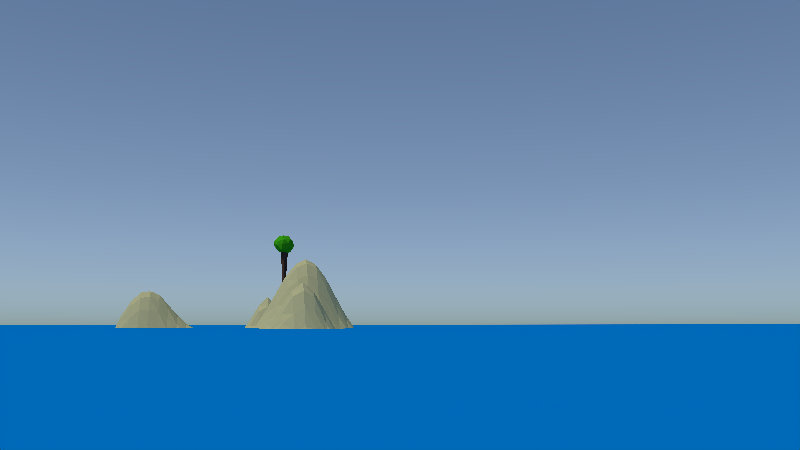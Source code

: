 # Source: auto_frogtree_5.blend  (saved by Blender 2.75.0; exported with 4.5.12 LTS)
import bpy
from mathutils import Matrix  # noqa: F401  (used for matrix-valued properties, if any)

bpy.ops.wm.read_factory_settings(use_empty=True)
scene = bpy.context.scene
scene.name = 'Scene'

# ---- collections
col_collection_1 = bpy.data.collections.new('Collection 1'); scene.collection.children.link(col_collection_1)

# ---- materials (node trees are filled in below, after node groups)
mat_green = bpy.data.materials.new('Green')
mat_green.alpha_threshold = 0.0
mat_green.preview_render_type = 'CUBE'
mat_green.diffuse_color = (0.04931, 0.402, 0.0075, 1.0)
mat_green.roughness = 0.5
mat_green.specular_intensity = 0.0
mat_brown = bpy.data.materials.new('Brown')
mat_brown.alpha_threshold = 0.0
mat_brown.diffuse_color = (0.1025, 0.04689, 0.02991, 1.0)
mat_brown.roughness = 0.5
mat_brown.specular_intensity = 0.0
mat_sand = bpy.data.materials.new('Sand')
mat_sand.alpha_threshold = 0.0
mat_sand.preview_render_type = 'CUBE'
mat_sand.diffuse_color = (0.5596, 0.5109, 0.2511, 1.0)
mat_sand.roughness = 0.5
mat_sand.specular_intensity = 0.0
mat_blue = bpy.data.materials.new('Blue')
mat_blue.alpha_threshold = 0.0
mat_blue.diffuse_color = (0.0, 0.2018, 0.5926, 1.0)
mat_blue.roughness = 0.5
mat_blue.specular_intensity = 0.0

# ---- material node trees

# ---- world
world_world = bpy.data.worlds.new('World'); scene.world = world_world
world_world.use_nodes = True; world_world.node_tree.nodes.clear()
_N = world_world.node_tree.nodes; _L = world_world.node_tree.links
n0 = _N.new('ShaderNodeOutputWorld'); n0.name = 'World Output'; n0.location = (300, 300)
n1 = _N.new('ShaderNodeBackground'); n1.name = 'Background'; n1.location = (10, 300)
n2 = _N.new('ShaderNodeTexSky'); n2.name = 'Sky Texture'; n2.location = (-190, 300)
n2.sky_type = 'HOSEK_WILKIE'
n2.sun_elevation = 1.571
_L.new(n1.outputs[0], n0.inputs[0])
_L.new(n2.outputs[0], n1.inputs[0])
n0.is_active_output = True
world_world.color = (0.05088, 0.05088, 0.05088)
world_world.use_sun_shadow = False
world_world.sun_shadow_jitter_overblur = 0.0
world_world.cycles.sampling_method = 'MANUAL'
world_world.cycles.sample_map_resolution = 256

# ---- cameras
cam_camera = bpy.data.cameras.new('Camera')
cam_camera.sensor_fit = 'HORIZONTAL'
cam_camera.clip_end = 687.8
cam_camera.lens = 35.0
cam_camera.sensor_width = 35.0
cam_camera.sensor_height = 18.0
cam_camera.ortho_scale = 7.314
cam_camera.show_composition_thirds = True
cam_camera.dof.focus_distance = 0.0

# ---- lights
light_sun_169 = bpy.data.lights.new('Sun.169', 'SUN')
light_sun_169.transmission_factor = 0.0
light_sun_169.angle = 0.1993
light_sun_169.energy = 1.0
light_sun_169.shadow_buffer_clip_start = 0.5
light_sun_169.shadow_soft_size = 0.1
light_sun_169.shadow_cascade_max_distance = 1000.0
light_sun_169.cycles.use_multiple_importance_sampling = False

# ---- meshes
me_icosphere_168 = bpy.data.meshes.new('Icosphere.168')
me_icosphere_168.from_pydata([(0.02551, 0.01841, -0.1279), (0.1384, -0.032, -0.08722), (-0.0223, -0.1057, -0.04048), (-0.1332, -0.002846, -0.05674), (-0.07057, 0.113, -0.08395), (0.1116, 0.1011, -0.03481), (0.04092, -0.1387, 0.04028), (-0.1057, -0.04389, 0.07582), (-0.1389, 0.07437, 0.06224), (-0.004705, 0.1342, 0.05512), (0.1494, -0.003611, 0.06856), (-0.006256, 0.01022, 0.1337), (0.00496, -0.04044, -0.1107), (0.09654, -0.01002, -0.1017), (0.05635, -0.09939, -0.07059), (0.1403, 0.03083, -0.05251), (0.07613, 0.06866, -0.1197), (-0.06782, 0.02071, -0.1221), (-0.08863, -0.06301, -0.04077), (-0.01586, 0.07591, -0.1131), (-0.121, 0.06517, -0.07027), (0.02278, 0.1032, -0.07253), (0.1531, -0.02468, -0.003316), (0.1498, 0.06701, 0.01954), (0.00195, -0.1357, 0.0007629), (0.09704, -0.1076, -0.01248), (-0.1445, -0.03664, 0.01216), (-0.08748, -0.1054, 0.01036), (-0.1327, 0.1039, -0.005213), (-0.1594, 0.05117, 0.00671), (0.06605, 0.1008, 0.01348), (-0.03247, 0.1573, -0.01176), (0.1186, -0.07008, 0.04541), (-0.05184, -0.101, 0.08293), (-0.1462, -0.0108, 0.07176), (-0.09704, 0.1119, 0.05587), (0.09691, 0.09187, 0.07924), (0.02566, -0.06102, 0.1236), (0.08083, -0.01048, 0.1285), (-0.05734, -0.03899, 0.1297), (-0.09357, 0.08158, 0.1291), (0.01038, 0.06758, 0.1275)], [], [(0, 13, 12), (1, 13, 15), (0, 12, 17), (0, 17, 19), (0, 19, 16), (1, 15, 22), (2, 14, 24), (3, 18, 26), (4, 20, 28), (5, 21, 30), (1, 22, 25), (2, 24, 27), (3, 26, 29), (4, 28, 31), (5, 30, 23), (6, 32, 37), (7, 33, 39), (8, 34, 40), (9, 35, 41), (10, 36, 38), (38, 41, 11), (38, 36, 41), (36, 9, 41), (41, 40, 11), (41, 35, 40), (35, 8, 40), (40, 39, 11), (40, 34, 39), (34, 7, 39), (39, 37, 11), (39, 33, 37), (33, 6, 37), (37, 38, 11), (37, 32, 38), (32, 10, 38), (23, 36, 10), (23, 30, 36), (30, 9, 36), (31, 35, 9), (31, 28, 35), (28, 8, 35), (29, 34, 8), (29, 26, 34), (26, 7, 34), (27, 33, 7), (27, 24, 33), (24, 6, 33), (25, 32, 6), (25, 22, 32), (22, 10, 32), (30, 31, 9), (30, 21, 31), (21, 4, 31), (28, 29, 8), (28, 20, 29), (20, 3, 29), (26, 27, 7), (26, 18, 27), (18, 2, 27), (24, 25, 6), (24, 14, 25), (14, 1, 25), (22, 23, 10), (22, 15, 23), (15, 5, 23), (16, 21, 5), (16, 19, 21), (19, 4, 21), (19, 20, 4), (19, 17, 20), (17, 3, 20), (17, 18, 3), (17, 12, 18), (12, 2, 18), (15, 16, 5), (15, 13, 16), (13, 0, 16), (12, 14, 2), (12, 13, 14), (13, 1, 14)])
me_icosphere_168.materials.append(mat_green)
me_icosphere_168.use_remesh_preserve_volume = False
me_icosphere_168.use_remesh_preserve_attributes = False
me_icosphere_168.use_mirror_vertex_groups = False
me_icosphere_168.update()
me_plane_599 = bpy.data.meshes.new('Plane.599')
me_plane_599.from_pydata([(-0.009299, -0.005973, -0.1808), (0.03755, -0.04865, -0.1603), (-0.02921, 0.07369, -0.176), (0.04164, 0.03738, -0.1775), (-0.005276, -0.07348, 1.113), (0.07665, -0.01206, 1.111), (-0.08792, 0.02531, 1.111), (0.01274, 0.0392, 1.097), (-0.01113, -0.02899, 0.4611), (0.03883, 0.004049, 0.4601), (-0.01325, -0.008182, 0.5013), (0.02849, -0.02569, 0.4414), (-0.002402, -0.0019, 1.1), (-0.001894, -0.001928, -0.1995)], [], [(9, 7, 11, 3), (11, 7, 12, 5), (10, 4, 12, 6), (9, 6, 12, 7), (8, 5, 12, 4), (9, 2, 10, 6), (13, 1, 8, 0), (13, 2, 9, 3), (13, 0, 10, 2), (13, 3, 11, 1), (8, 4, 10, 0), (8, 1, 11, 5)])
me_plane_599.materials.append(mat_brown)
me_plane_599.use_remesh_preserve_volume = False
me_plane_599.use_remesh_preserve_attributes = False
me_plane_599.use_mirror_vertex_groups = False
me_plane_599.update()
me_plane_598 = bpy.data.meshes.new('Plane.598')
me_plane_598.from_pydata([(-1.938, -0.5455, 0.0), (-1.636, -0.9091, 0.002979), (-1.636, -0.5455, 0.06138), (-1.636, -0.1818, 0.002979), (-1.636, 0.9091, 0.01852), (-1.636, 1.273, 0.0), (-1.273, -1.273, 0.0), (-1.273, -0.9091, 0.19), (-1.273, -0.5455, 0.766), (-1.273, -0.1818, 0.19), (-1.273, 0.1818, 0.0), (-1.273, 0.5455, 0.0), (-1.273, 0.9091, 0.08296), (-1.273, 1.273, 0.01293), (-0.9091, -1.636, 0.0), (-0.9091, -1.273, 0.01226), (-0.9091, -0.9091, 0.2145), (-0.9091, -0.5455, 0.603), (-0.9091, -0.1818, 0.1341), (-0.9091, 0.1818, 0.0), (-0.5455, -1.636, 0.0), (-0.5455, -1.273, 0.1385), (-0.5455, -0.9091, 0.8204), (-0.5455, -0.5455, 0.9825), (-0.5455, -0.1818, 0.3336), (-0.5455, 0.1818, 0.004471), (-0.1818, -1.636, 0.0004413), (-0.1818, -1.273, 0.1974), (-0.1818, -0.9091, 0.9825), (-0.1818, -0.5455, 1.194), (-0.1818, -0.1818, 0.4258), (-0.1818, 0.1818, 0.01062), (0.1818, -1.636, 0.0), (0.1818, -1.273, 0.0371), (0.1818, -0.9091, 0.3336), (0.1818, -0.5455, 0.4258), (0.1818, -0.1818, 0.1176), (0.1818, 0.1818, -0.007973), (0.5455, -1.273, 0.0), (0.5455, -0.9091, 0.00449), (0.5455, -0.5455, 0.01259), (0.5455, -0.1818, 0.002077), (0.5455, 0.1818, 0.03674), (0.5455, 0.5455, -0.001832), (0.5455, 0.9091, -0.03671), (0.5455, 1.273, -0.06096), (0.5455, 1.636, -0.3959), (0.9091, -0.9091, 0.0), (0.9091, -0.5455, 0.01715), (0.9091, -0.1818, 0.08003), (0.9091, 0.1818, 0.07441), (0.9091, 0.5455, 0.1339), (0.9091, 0.9091, 0.3752), (0.9091, 1.273, 0.7572), (0.9091, 1.636, 0.3212), (1.273, -0.9091, 0.0), (1.273, -0.5455, 0.3219), (1.273, -0.1818, 0.6055), (1.273, 0.1818, 0.05584), (1.273, 0.5455, 0.05198), (1.273, 0.9091, 0.1916), (1.273, 1.273, 0.5962), (1.273, 1.636, 0.2603), (1.636, -0.9091, 0.0), (1.636, -0.5455, 0.01715), (1.636, -0.1818, 0.07171), (1.636, 0.1818, -0.002399), (-1.938, -0.4242, 0.0), (-1.938, -0.6667, 0.0), (-1.636, -1.152, 0.0), (-1.636, -1.03, 0.0), (-1.636, -0.7879, 0.02498), (-1.636, -0.6667, 0.05096), (-1.636, -0.4242, 0.05096), (-1.636, -0.303, 0.02498), (-1.636, -0.06061, 0.0), (-1.636, 0.06061, 0.0), (-1.636, 0.6667, 0.0), (-1.636, 0.7879, 0.0), (-1.636, 1.03, 0.04166), (-1.636, 1.152, 0.01852), (-1.636, 1.394, 0.0), (-1.273, -1.394, 0.0), (-1.273, -1.152, 0.005318), (-1.273, -1.03, 0.05096), (-1.273, -0.7879, 0.4203), (-1.273, -0.6667, 0.6787), (-1.273, -0.4242, 0.6773), (-1.273, -0.303, 0.4199), (-1.273, -0.06061, 0.05096), (-1.273, 0.06061, 0.005318), (-1.273, 0.303, 0.0), (-1.273, 0.6667, 0.0), (-1.273, 0.7879, 0.01845), (-1.273, 1.03, 0.08777), (-1.273, 1.152, 0.08057), (-1.273, 1.394, -0.01013), (-1.273, 1.515, -0.01683), (-0.9091, -1.515, 0.0), (-0.9091, -1.394, 5.034e-05), (-0.9091, -1.152, 0.03761), (-0.9091, -1.03, 0.1057), (-0.9091, -0.7879, 0.4073), (-0.9091, -0.6667, 0.5296), (-0.9091, -0.4242, 0.4951), (-0.9091, -0.303, 0.3305), (-0.9091, -0.06061, 0.03704), (-0.9091, 0.06061, 0.001043), (-0.9091, 0.303, 0.0), (-0.5455, -1.758, 0.0), (-0.5455, -1.515, 0.00449), (-0.5455, -1.394, 0.03753), (-0.5455, -1.152, 0.3336), (-0.5455, -1.03, 0.5701), (-0.5455, -0.7879, 0.9825), (-0.5455, -0.6667, 1.059), (-0.5455, -0.4242, 0.8204), (-0.5455, -0.303, 0.5701), (-0.5455, -0.06061, 0.1385), (-0.5455, 0.06061, 0.03753), (-0.5455, 0.303, -0.001157), (-0.1818, -1.758, 0.0), (-0.1818, -1.515, 0.01259), (-0.1818, -1.394, 0.06337), (-0.1818, -1.152, 0.4258), (-0.1818, -1.03, 0.7165), (-0.1818, -0.7879, 1.194), (-0.1818, -0.6667, 1.258), (-0.1818, -0.4242, 0.9825), (-0.1818, -0.303, 0.7165), (-0.1818, -0.06061, 0.1974), (-0.1818, 0.06061, 0.06326), (-0.1818, 0.303, -0.00969), (0.1818, -1.515, 1.678e-05), (0.1818, -1.394, 0.007199), (0.1818, -1.152, 0.1176), (0.1818, -1.03, 0.2144), (0.1818, -0.7879, 0.4258), (0.1818, -0.6667, 0.4685), (0.1818, -0.4242, 0.3336), (0.1818, -0.303, 0.2144), (0.1818, -0.06061, 0.03694), (0.1818, 0.06061, 0.00607), (0.5455, -1.394, 0.0), (0.5455, -1.152, 1.678e-05), (0.5455, -1.03, 0.00107), (0.5455, -0.7879, 0.01259), (0.5455, -0.6667, 0.01618), (0.5455, -0.4242, 0.00449), (0.5455, -0.303, 0.00122), (0.5455, -0.06061, 0.009123), (0.5455, 0.06061, 0.02158), (0.5455, 0.303, 0.04098), (0.5455, 0.4242, 0.02973), (0.5455, 0.6667, -0.03216), (0.5455, 0.7879, -0.05289), (0.5455, 1.03, -0.04734), (0.5455, 1.152, -0.04061), (0.5455, 1.394, -0.1089), (0.5455, 1.515, -0.233), (0.9091, 1.758, -0.0203), (0.9091, 1.871, -0.4307), (0.9091, -0.7879, 0.0), (0.9091, -0.6667, 0.0006313), (0.9091, -0.4242, 0.072), (0.9091, -0.303, 0.08582), (0.9091, -0.06061, 0.03991), (0.9091, 0.06061, 0.0471), (0.9091, 0.303, 0.1004), (0.9091, 0.4242, 0.1163), (0.9091, 0.6667, 0.1697), (0.9091, 0.7879, 0.2525), (0.9091, 1.03, 0.5412), (0.9091, 1.152, 0.6703), (0.9091, 1.394, 0.7249), (0.9091, 1.515, 0.5868), (1.273, 1.758, -0.07639), (1.273, 1.871, -0.4724), (1.273, -0.7879, 0.01583), (1.273, -0.6667, 0.08412), (1.273, -0.4242, 0.604), (1.273, -0.303, 0.7801), (1.273, -0.06061, 0.3302), (1.273, 0.06061, 0.1055), (1.273, 0.303, 0.05323), (1.273, 0.4242, 0.0579), (1.273, 0.6667, 0.04987), (1.273, 0.7879, 0.09472), (1.273, 1.03, 0.3522), (1.273, 1.152, 0.5094), (1.273, 1.394, 0.5939), (1.273, 1.515, 0.4878), (1.636, -0.7879, 0.0), (1.636, -0.6667, 0.0006313), (1.636, -0.4242, 0.07171), (1.636, -0.303, 0.08412), (1.636, -0.06061, 0.01718), (1.636, 0.06061, 0.0009502), (1.636, 0.303, -0.0132), (1.636, 0.4242, -0.03787), (-1.758, -0.9091, 0.0), (-1.871, -0.9091, 0.0), (-1.758, -0.5455, 0.01125), (-1.871, -0.5455, 0.0002178), (-1.758, -0.1818, 0.0), (-1.871, -0.1818, 0.0), (-1.758, 0.9091, 0.0), (-1.871, 0.9091, 0.0), (-1.758, 1.273, 0.0), (-1.394, -1.273, 0.0), (-1.515, -1.273, 0.0), (-1.394, -0.9091, 0.1011), (-1.515, -0.9091, 0.03977), (-1.394, -0.5455, 0.5045), (-1.515, -0.5455, 0.2246), (-1.394, -0.1818, 0.1011), (-1.515, -0.1818, 0.03977), (-1.394, 0.1818, 0.0), (-1.515, 0.1818, 0.0), (-1.394, 0.5455, 0.0), (-1.515, 0.5455, 0.0), (-1.394, 0.9091, 0.08893), (-1.515, 0.9091, 0.08332), (-1.394, 1.273, 0.04091), (-1.515, 1.273, 0.01852), (-1.03, -1.273, 5.034e-05), (-1.152, -1.273, 0.0002178), (-1.03, -0.9091, 0.2165), (-1.152, -0.9091, 0.2286), (-1.03, -0.5455, 0.7696), (-1.152, -0.5455, 0.8964), (-1.03, -0.1818, 0.1968), (-1.152, -0.1818, 0.2246), (-1.03, 0.1818, 0.0), (-1.152, 0.1818, 0.0002178), (-1.03, 0.9091, -0.01551), (-1.152, 0.9091, 0.01475), (-1.03, 1.273, -0.04987), (-1.152, 1.273, -0.02033), (-0.6667, -1.636, 0.0), (-0.7879, -1.636, 0.0), (-0.6667, -1.273, 0.08585), (-0.7879, -1.273, 0.0371), (-0.6667, -0.9091, 0.5706), (-0.7879, -0.9091, 0.3576), (-0.6667, -0.5455, 0.7368), (-0.7879, -0.5455, 0.546), (-0.6667, -0.1818, 0.2154), (-0.7879, -0.1818, 0.1512), (-0.6667, 0.1818, 0.00107), (-0.7879, 0.1818, 1.678e-05), (-0.303, -1.636, 0.00239), (-0.4242, -1.636, 0.0004413), (-0.303, -1.273, 0.2261), (-0.4242, -1.273, 0.1974), (-0.303, -0.9091, 1.059), (-0.4242, -0.9091, 0.9825), (-0.303, -0.5455, 1.258), (-0.4242, -0.5455, 1.194), (-0.303, -0.1818, 0.4685), (-0.4242, -0.1818, 0.4258), (-0.303, 0.1818, 0.01542), (-0.4242, 0.1818, 0.01239), (0.06061, -1.636, 0.0), (-0.06061, -1.636, 0.0), (0.06061, -1.273, 0.08585), (-0.06061, -1.273, 0.1385), (0.06061, -0.9091, 0.5701), (-0.06061, -0.9091, 0.8204), (0.06061, -0.5455, 0.7165), (-0.06061, -0.5455, 0.9825), (0.06061, -0.1818, 0.2144), (-0.06061, -0.1818, 0.3336), (0.06061, 0.1818, -0.006128), (-0.06061, 0.1818, 0.0002814), (0.303, -1.636, 0.0), (0.4242, -1.273, 5.034e-05), (0.303, -1.273, 0.01226), (0.4242, -0.9091, 0.03753), (0.303, -0.9091, 0.1385), (0.4242, -0.5455, 0.06337), (0.303, -0.5455, 0.1974), (0.4242, -0.1818, 0.008075), (0.303, -0.1818, 0.03714), (0.4242, 0.1818, 0.01512), (0.303, 0.1818, -0.0006787), (0.4242, 0.5455, -0.05417), (0.6667, -1.273, 0.0), (0.7879, -0.9091, 0.0), (0.6667, -0.9091, 0.0), (0.7879, -0.5455, 0.0003157), (0.6667, -0.5455, 0.0004413), (0.7879, -0.1818, 0.01238), (0.6667, -0.1818, 0.004126), (0.7879, 0.1818, 0.06936), (0.6667, 0.1818, 0.05449), (0.7879, 0.5455, 0.09953), (0.6667, 0.5455, 0.05383), (0.7879, 0.9091, 0.2718), (0.6667, 0.9091, 0.1091), (0.7879, 1.273, 0.5228), (0.6667, 1.273, 0.2441), (0.7879, 1.636, 0.1421), (0.6667, 1.636, -0.1279), (1.152, -0.9091, 0.0), (1.03, -0.9091, 0.0), (1.152, -0.5455, 0.2281), (1.03, -0.5455, 0.1118), (1.152, -0.1818, 0.5051), (1.03, -0.1818, 0.2342), (1.152, 0.1818, 0.06151), (1.03, 0.1818, 0.07021), (1.152, 0.5455, 0.1008), (1.03, 0.5455, 0.1336), (1.152, 0.9091, 0.3483), (1.03, 0.9091, 0.4175), (1.152, 1.273, 0.8127), (1.03, 1.273, 0.858), (1.152, 1.636, 0.3988), (1.03, 1.636, 0.4229), (1.515, -0.9091, 0.0), (1.394, -0.9091, 0.0), (1.515, -0.5455, 0.1118), (1.394, -0.5455, 0.2281), (1.515, -0.1818, 0.2281), (1.394, -0.1818, 0.5021), (1.515, 0.1818, 0.007206), (1.394, 0.1818, 0.02667), (1.515, 0.5455, -0.04512), (1.394, 0.5455, -0.0002589), (1.515, 0.9091, -0.121), (1.394, 0.9091, 0.03057), (1.515, 1.273, -0.01838), (1.394, 1.273, 0.2888), (1.515, 1.636, -0.3017), (1.394, 1.636, 0.01514), (1.871, -0.5455, 0.0), (1.758, -0.5455, 0.0003157), (1.871, -0.1818, 0.0), (1.758, -0.1818, 0.005624), (1.758, 0.1818, -0.006143), (1.758, -0.06061, 0.0002585), (1.758, 0.06061, -0.001017), (1.871, -0.06061, -2.832e-05), (1.871, 0.06061, -0.0009369), (1.758, -0.4242, 0.005624), (1.758, -0.303, 0.01583), (1.871, -0.4242, 0.0), (1.871, -0.303, 0.0), (1.758, -0.7879, 0.0), (1.758, -0.6667, 0.0), (1.871, -0.6667, 0.0), (1.394, 1.394, 0.302), (1.394, 1.515, 0.2052), (1.515, 1.394, -0.04292), (1.515, 1.515, -0.1225), (1.394, 1.03, 0.1195), (1.394, 1.152, 0.2268), (1.515, 1.03, -0.07924), (1.515, 1.152, -0.04766), (1.394, 0.6667, -0.02358), (1.394, 0.7879, -0.02947), (1.515, 0.7879, -0.1161), (1.394, 0.303, 0.0275), (1.394, 0.4242, 0.02127), (1.515, 0.303, 0.003454), (1.515, 0.4242, -0.01195), (1.394, -0.06061, 0.2318), (1.394, 0.06061, 0.08376), (1.515, -0.06061, 0.1131), (1.515, 0.06061, 0.02109), (1.394, -0.4242, 0.5016), (1.394, -0.303, 0.604), (1.515, -0.4242, 0.2281), (1.515, -0.303, 0.3219), (1.394, -0.7879, 0.005624), (1.394, -0.6667, 0.07171), (1.515, -0.7879, 0.0003157), (1.515, -0.6667, 0.01715), (1.03, 1.394, 0.8358), (1.03, 1.515, 0.6818), (1.152, 1.394, 0.7878), (1.152, 1.515, 0.6522), (1.03, 1.03, 0.603), (1.03, 1.152, 0.7833), (1.152, 1.03, 0.5439), (1.152, 1.152, 0.7111), (1.03, 0.6667, 0.177), (1.03, 0.7879, 0.2699), (1.152, 0.6667, 0.1311), (1.152, 0.7879, 0.2025), (1.03, 0.303, 0.09454), (1.03, 0.4242, 0.1143), (1.152, 0.303, 0.07851), (1.152, 0.4242, 0.09102), (1.03, -0.06061, 0.1317), (1.03, 0.06061, 0.05908), (1.152, -0.06061, 0.2414), (1.152, 0.06061, 0.1047), (1.03, -0.4242, 0.2281), (1.03, -0.303, 0.3233), (1.152, -0.4242, 0.5016), (1.152, -0.303, 0.6043), (1.03, -0.7879, 0.0003157), (1.03, -0.6667, 0.01715), (1.152, -0.7879, 0.005624), (1.152, -0.6667, 0.07171), (0.6667, 1.394, 0.203), (0.6667, 1.515, 0.08294), (0.7879, 1.394, 0.5071), (0.7879, 1.515, 0.3644), (0.6667, 1.03, 0.184), (0.6667, 1.152, 0.2106), (0.7879, 1.03, 0.3656), (0.7879, 1.152, 0.4803), (0.6667, 0.6667, 0.04078), (0.6667, 0.7879, 0.07239), (0.7879, 0.6667, 0.12), (0.7879, 0.7879, 0.1675), (0.6667, 0.303, 0.07088), (0.6667, 0.4242, 0.06793), (0.7879, 0.303, 0.09014), (0.7879, 0.4242, 0.1006), (0.6667, -0.06061, 0.01442), (0.6667, 0.06061, 0.03344), (0.7879, -0.06061, 0.02058), (0.7879, 0.06061, 0.04237), (0.6667, -0.4242, 1.022e-10), (0.6667, -0.303, 0.0005717), (0.7879, -0.4242, 0.0057), (0.7879, -0.303, 0.01728), (0.6667, -0.7879, 0.0004413), (0.6667, -0.6667, 0.00239), (0.7879, -0.7879, 0.0), (0.7879, -0.6667, 0.0), (0.6667, -1.152, 0.0), (0.6667, -1.03, 0.0), (0.303, 0.303, -0.01564), (0.303, 0.4242, -0.04612), (0.4242, 0.303, 0.01022), (0.4242, 0.4242, -0.01256), (0.303, -0.06061, 0.01352), (0.303, 0.06061, 0.002195), (0.4242, -0.06061, 0.004128), (0.4242, 0.06061, 0.01123), (0.303, -0.4242, 0.1385), (0.303, -0.303, 0.08585), (0.4242, -0.4242, 0.03753), (0.4242, -0.303, 0.01797), (0.303, -0.7879, 0.1974), (0.303, -0.6667, 0.2261), (0.4242, -0.7879, 0.06337), (0.4242, -0.6667, 0.07852), (0.303, -1.152, 0.0371), (0.303, -1.03, 0.08585), (0.4242, -1.152, 0.007199), (0.4242, -1.03, 0.01796), (0.303, -1.515, 0.0), (0.303, -1.394, 5.034e-05), (0.4242, -1.515, 0.0), (0.4242, -1.394, 0.0), (-0.06061, 0.303, -0.01674), (0.06061, 0.303, -0.02414), (-0.06061, -0.06061, 0.1385), (-0.06061, 0.06061, 0.03707), (0.06061, -0.06061, 0.08581), (0.06061, 0.06061, 0.01669), (-0.06061, -0.4242, 0.8204), (-0.06061, -0.303, 0.5701), (0.06061, -0.4242, 0.5701), (0.06061, -0.303, 0.4049), (-0.06061, -0.7879, 0.9825), (-0.06061, -0.6667, 1.059), (0.06061, -0.7879, 0.7165), (0.06061, -0.6667, 0.7658), (-0.06061, -1.152, 0.3336), (-0.06061, -1.03, 0.5701), (0.06061, -1.152, 0.2144), (0.06061, -1.03, 0.4049), (-0.06061, -1.515, 0.00449), (-0.06061, -1.394, 0.03753), (0.06061, -1.515, 0.00107), (0.06061, -1.394, 0.01796), (-0.06061, -1.758, 0.0), (-0.4242, 0.303, -0.00231), (-0.303, 0.303, -0.003191), (-0.4242, -0.06061, 0.1974), (-0.4242, 0.06061, 0.06337), (-0.303, -0.06061, 0.2261), (-0.303, 0.06061, 0.07852), (-0.4242, -0.4242, 0.9825), (-0.4242, -0.303, 0.7165), (-0.303, -0.4242, 1.059), (-0.303, -0.303, 0.7658), (-0.4242, -0.7879, 1.194), (-0.4242, -0.6667, 1.258), (-0.303, -0.7879, 1.258), (-0.303, -0.6667, 1.345), (-0.4242, -1.152, 0.4258), (-0.4242, -1.03, 0.7165), (-0.303, -1.152, 0.4685), (-0.303, -1.03, 0.7658), (-0.4242, -1.515, 0.01259), (-0.4242, -1.394, 0.06337), (-0.303, -1.515, 0.01618), (-0.303, -1.394, 0.07852), (-0.4242, -1.758, 0.0), (-0.303, -1.758, 0.0), (-0.7879, 0.303, -7.037e-05), (-0.6667, 0.303, -0.0003605), (-0.7879, -0.06061, 0.03909), (-0.7879, 0.06061, 0.007199), (-0.6667, -0.06061, 0.08585), (-0.6667, 0.06061, 0.01796), (-0.7879, -0.4242, 0.4631), (-0.7879, -0.303, 0.2919), (-0.6667, -0.4242, 0.5904), (-0.6667, -0.303, 0.4188), (-0.7879, -0.7879, 0.4685), (-0.7879, -0.6667, 0.5747), (-0.6667, -0.7879, 0.7259), (-0.6667, -0.6667, 0.7713), (-0.7879, -1.152, 0.1176), (-0.7879, -1.03, 0.2154), (-0.6667, -1.152, 0.2144), (-0.6667, -1.03, 0.4049), (-0.7879, -1.515, 1.678e-05), (-0.7879, -1.394, 0.007199), (-0.6667, -1.515, 0.00107), (-0.6667, -1.394, 0.01796), (-1.152, 1.394, -0.03062), (-1.152, 1.03, 0.03444), (-1.152, 1.152, 0.005893), (-1.03, 1.03, -0.0181), (-1.03, 1.152, -0.03568), (-1.152, 0.6667, -0.0006185), (-1.152, 0.7879, -0.001698), (-1.03, 0.7879, -0.009207), (-1.152, 0.303, 0.0), (-1.03, 0.303, 0.0), (-1.152, -0.06061, 0.06138), (-1.152, 0.06061, 0.01125), (-1.03, -0.06061, 0.05101), (-1.03, 0.06061, 0.005318), (-1.152, -0.4242, 0.7681), (-1.152, -0.303, 0.5054), (-1.03, -0.4242, 0.685), (-1.03, -0.303, 0.4328), (-1.152, -0.7879, 0.5103), (-1.152, -0.6667, 0.7639), (-1.03, -0.7879, 0.4424), (-1.03, -0.6667, 0.7004), (-1.152, -1.152, 0.01127), (-1.152, -1.03, 0.06245), (-1.03, -1.152, 0.01252), (-1.03, -1.03, 0.0679), (-1.152, -1.394, 0.0), (-1.03, -1.515, 0.0), (-1.03, -1.394, 0.0), (-1.515, 1.394, -0.0001009), (-1.515, 1.515, -0.0004562), (-1.394, 1.394, 0.004206), (-1.394, 1.515, -0.004248), (-1.515, 1.03, 0.08893), (-1.515, 1.152, 0.08332), (-1.394, 1.03, 0.1738), (-1.394, 1.152, 0.08873), (-1.515, 0.6667, 0.0), (-1.515, 0.7879, 0.01852), (-1.394, 0.6667, 0.006172), (-1.394, 0.7879, 0.04166), (-1.515, -0.06061, 0.002979), (-1.515, 0.06061, 0.0), (-1.394, -0.06061, 0.02498), (-1.394, 0.06061, 0.0009929), (-1.515, -0.4242, 0.19), (-1.515, -0.303, 0.1011), (-1.394, -0.4242, 0.4199), (-1.394, -0.303, 0.2687), (-1.515, -0.7879, 0.1011), (-1.515, -0.6667, 0.19), (-1.394, -0.7879, 0.2687), (-1.394, -0.6667, 0.4199), (-1.515, -1.152, 0.0), (-1.515, -1.03, 0.002979), (-1.394, -1.152, 0.0009929), (-1.394, -1.03, 0.02498), (-1.871, 1.03, 0.0), (-1.871, 1.152, 0.0), (-1.758, 1.03, 0.006172), (-1.758, 1.152, 0.0), (-1.758, 0.7879, 0.0), (-1.758, -0.06061, 0.0), (-1.871, -0.4242, 0.0), (-1.871, -0.303, 0.0), (-1.758, -0.4242, 0.005318), (-1.758, -0.303, 0.0009929), (-1.871, -0.7879, 0.0), (-1.871, -0.6667, 0.0), (-1.758, -0.7879, 0.0009929), (-1.758, -0.6667, 0.005318), (-1.758, -1.03, 0.0), (1.394, 1.758, -0.2795), (1.515, 1.758, -0.5236), (1.03, 1.758, 0.05072), (1.03, 1.871, -0.3754), (1.152, 1.758, 0.03472), (1.152, 1.871, -0.3956), (0.6667, 1.758, -0.3622), (0.7879, 1.758, -0.18)], [], [(601, 70, 1, 200), (600, 72, 2, 202), (596, 74, 3, 204), (591, 78, 4, 206), (590, 80, 5, 208), (586, 84, 7, 211), (582, 86, 8, 213), (578, 88, 9, 215), (574, 90, 10, 217), (570, 93, 12, 221), (566, 95, 13, 223), (558, 99, 15, 225), (555, 101, 16, 227), (551, 103, 17, 229), (547, 105, 18, 231), (543, 107, 19, 233), (529, 111, 21, 241), (525, 113, 22, 243), (521, 115, 23, 245), (517, 117, 24, 247), (513, 119, 25, 249), (507, 121, 26, 251), (505, 123, 27, 253), (501, 125, 28, 255), (497, 127, 29, 257), (493, 129, 30, 259), (489, 131, 31, 261), (482, 134, 33, 265), (478, 136, 34, 267), (474, 138, 35, 269), (470, 140, 36, 271), (466, 142, 37, 273), (460, 143, 38, 276), (456, 145, 39, 278), (452, 147, 40, 280), (448, 149, 41, 282), (444, 151, 42, 284), (440, 153, 43, 286), (434, 163, 48, 290), (430, 165, 49, 292), (426, 167, 50, 294), (422, 169, 51, 296), (418, 171, 52, 298), (414, 173, 53, 300), (410, 175, 54, 302), (406, 179, 56, 306), (402, 181, 57, 308), (398, 183, 58, 310), (394, 185, 59, 312), (390, 187, 60, 314), (386, 189, 61, 316), (382, 191, 62, 318), (378, 193, 64, 322), (374, 195, 65, 324), (370, 197, 66, 326), (197, 342, 340, 66), (65, 339, 341, 196), (196, 341, 342, 197), (339, 338, 343, 341), (341, 343, 344, 342), (195, 346, 339, 65), (346, 348, 338, 339), (64, 337, 345, 194), (194, 345, 346, 195), (337, 336, 347, 345), (345, 347, 348, 346), (193, 350, 337, 64), (350, 351, 336, 337), (192, 349, 350, 193), (191, 353, 335, 62), (353, 355, 334, 335), (61, 333, 352, 190), (190, 352, 353, 191), (333, 332, 354, 352), (352, 354, 355, 353), (189, 357, 333, 61), (357, 359, 332, 333), (60, 331, 356, 188), (188, 356, 357, 189), (331, 330, 358, 356), (356, 358, 359, 357), (187, 361, 331, 60), (361, 362, 330, 331), (59, 329, 360, 186), (186, 360, 361, 187), (185, 364, 329, 59), (364, 366, 328, 329), (58, 327, 363, 184), (184, 363, 364, 185), (327, 326, 365, 363), (363, 365, 366, 364), (326, 66, 198, 365), (365, 198, 199, 366), (183, 368, 327, 58), (368, 370, 326, 327), (57, 325, 367, 182), (182, 367, 368, 183), (325, 324, 369, 367), (367, 369, 370, 368), (324, 65, 196, 369), (369, 196, 197, 370), (181, 372, 325, 57), (372, 374, 324, 325), (56, 323, 371, 180), (180, 371, 372, 181), (323, 322, 373, 371), (371, 373, 374, 372), (322, 64, 194, 373), (373, 194, 195, 374), (179, 376, 323, 56), (376, 378, 322, 323), (55, 321, 375, 178), (178, 375, 376, 179), (321, 320, 377, 375), (375, 377, 378, 376), (320, 63, 192, 377), (377, 192, 193, 378), (175, 380, 319, 54), (380, 382, 318, 319), (53, 317, 379, 174), (174, 379, 380, 175), (317, 316, 381, 379), (379, 381, 382, 380), (316, 61, 190, 381), (381, 190, 191, 382), (173, 384, 317, 53), (384, 386, 316, 317), (52, 315, 383, 172), (172, 383, 384, 173), (315, 314, 385, 383), (383, 385, 386, 384), (314, 60, 188, 385), (385, 188, 189, 386), (171, 388, 315, 52), (388, 390, 314, 315), (51, 313, 387, 170), (170, 387, 388, 171), (313, 312, 389, 387), (387, 389, 390, 388), (312, 59, 186, 389), (389, 186, 187, 390), (169, 392, 313, 51), (392, 394, 312, 313), (50, 311, 391, 168), (168, 391, 392, 169), (311, 310, 393, 391), (391, 393, 394, 392), (310, 58, 184, 393), (393, 184, 185, 394), (167, 396, 311, 50), (396, 398, 310, 311), (49, 309, 395, 166), (166, 395, 396, 167), (309, 308, 397, 395), (395, 397, 398, 396), (308, 57, 182, 397), (397, 182, 183, 398), (165, 400, 309, 49), (400, 402, 308, 309), (48, 307, 399, 164), (164, 399, 400, 165), (307, 306, 401, 399), (399, 401, 402, 400), (306, 56, 180, 401), (401, 180, 181, 402), (163, 404, 307, 48), (404, 406, 306, 307), (47, 305, 403, 162), (162, 403, 404, 163), (305, 304, 405, 403), (403, 405, 406, 404), (304, 55, 178, 405), (405, 178, 179, 406), (159, 408, 303, 46), (408, 410, 302, 303), (45, 301, 407, 158), (158, 407, 408, 159), (301, 300, 409, 407), (407, 409, 410, 408), (300, 53, 174, 409), (409, 174, 175, 410), (157, 412, 301, 45), (412, 414, 300, 301), (44, 299, 411, 156), (156, 411, 412, 157), (299, 298, 413, 411), (411, 413, 414, 412), (298, 52, 172, 413), (413, 172, 173, 414), (155, 416, 299, 44), (416, 418, 298, 299), (43, 297, 415, 154), (154, 415, 416, 155), (297, 296, 417, 415), (415, 417, 418, 416), (296, 51, 170, 417), (417, 170, 171, 418), (153, 420, 297, 43), (420, 422, 296, 297), (42, 295, 419, 152), (152, 419, 420, 153), (295, 294, 421, 419), (419, 421, 422, 420), (294, 50, 168, 421), (421, 168, 169, 422), (151, 424, 295, 42), (424, 426, 294, 295), (41, 293, 423, 150), (150, 423, 424, 151), (293, 292, 425, 423), (423, 425, 426, 424), (292, 49, 166, 425), (425, 166, 167, 426), (149, 428, 293, 41), (428, 430, 292, 293), (40, 291, 427, 148), (148, 427, 428, 149), (291, 290, 429, 427), (427, 429, 430, 428), (290, 48, 164, 429), (429, 164, 165, 430), (147, 432, 291, 40), (432, 434, 290, 291), (39, 289, 431, 146), (146, 431, 432, 147), (289, 288, 433, 431), (431, 433, 434, 432), (433, 162, 163, 434), (145, 436, 289, 39), (38, 287, 435, 144), (144, 435, 436, 145), (285, 284, 439, 437), (437, 439, 440, 438), (284, 42, 152, 439), (439, 152, 153, 440), (142, 442, 285, 37), (442, 444, 284, 285), (36, 283, 441, 141), (141, 441, 442, 142), (283, 282, 443, 441), (441, 443, 444, 442), (282, 41, 150, 443), (443, 150, 151, 444), (140, 446, 283, 36), (446, 448, 282, 283), (35, 281, 445, 139), (139, 445, 446, 140), (281, 280, 447, 445), (445, 447, 448, 446), (280, 40, 148, 447), (447, 148, 149, 448), (138, 450, 281, 35), (450, 452, 280, 281), (34, 279, 449, 137), (137, 449, 450, 138), (279, 278, 451, 449), (449, 451, 452, 450), (278, 39, 146, 451), (451, 146, 147, 452), (136, 454, 279, 34), (454, 456, 278, 279), (33, 277, 453, 135), (135, 453, 454, 136), (277, 276, 455, 453), (453, 455, 456, 454), (276, 38, 144, 455), (455, 144, 145, 456), (134, 458, 277, 33), (458, 460, 276, 277), (32, 275, 457, 133), (133, 457, 458, 134), (457, 459, 460, 458), (31, 274, 461, 132), (274, 273, 462, 461), (131, 464, 274, 31), (464, 466, 273, 274), (30, 272, 463, 130), (130, 463, 464, 131), (272, 271, 465, 463), (463, 465, 466, 464), (271, 36, 141, 465), (465, 141, 142, 466), (129, 468, 272, 30), (468, 470, 271, 272), (29, 270, 467, 128), (128, 467, 468, 129), (270, 269, 469, 467), (467, 469, 470, 468), (269, 35, 139, 469), (469, 139, 140, 470), (127, 472, 270, 29), (472, 474, 269, 270), (28, 268, 471, 126), (126, 471, 472, 127), (268, 267, 473, 471), (471, 473, 474, 472), (267, 34, 137, 473), (473, 137, 138, 474), (125, 476, 268, 28), (476, 478, 267, 268), (27, 266, 475, 124), (124, 475, 476, 125), (266, 265, 477, 475), (475, 477, 478, 476), (265, 33, 135, 477), (477, 135, 136, 478), (123, 480, 266, 27), (480, 482, 265, 266), (26, 264, 479, 122), (122, 479, 480, 123), (264, 263, 481, 479), (479, 481, 482, 480), (263, 32, 133, 481), (481, 133, 134, 482), (121, 483, 264, 26), (25, 262, 484, 120), (262, 261, 485, 484), (261, 31, 132, 485), (119, 487, 262, 25), (487, 489, 261, 262), (24, 260, 486, 118), (118, 486, 487, 119), (260, 259, 488, 486), (486, 488, 489, 487), (259, 30, 130, 488), (488, 130, 131, 489), (117, 491, 260, 24), (491, 493, 259, 260), (23, 258, 490, 116), (116, 490, 491, 117), (258, 257, 492, 490), (490, 492, 493, 491), (257, 29, 128, 492), (492, 128, 129, 493), (115, 495, 258, 23), (495, 497, 257, 258), (22, 256, 494, 114), (114, 494, 495, 115), (256, 255, 496, 494), (494, 496, 497, 495), (255, 28, 126, 496), (496, 126, 127, 497), (113, 499, 256, 22), (499, 501, 255, 256), (21, 254, 498, 112), (112, 498, 499, 113), (254, 253, 500, 498), (498, 500, 501, 499), (253, 27, 124, 500), (500, 124, 125, 501), (111, 503, 254, 21), (503, 505, 253, 254), (20, 252, 502, 110), (110, 502, 503, 111), (252, 251, 504, 502), (502, 504, 505, 503), (251, 26, 122, 504), (504, 122, 123, 505), (109, 506, 252, 20), (506, 507, 251, 252), (19, 250, 508, 108), (250, 249, 509, 508), (249, 25, 120, 509), (107, 511, 250, 19), (511, 513, 249, 250), (18, 248, 510, 106), (106, 510, 511, 107), (248, 247, 512, 510), (510, 512, 513, 511), (247, 24, 118, 512), (512, 118, 119, 513), (105, 515, 248, 18), (515, 517, 247, 248), (17, 246, 514, 104), (104, 514, 515, 105), (246, 245, 516, 514), (514, 516, 517, 515), (245, 23, 116, 516), (516, 116, 117, 517), (103, 519, 246, 17), (519, 521, 245, 246), (16, 244, 518, 102), (102, 518, 519, 103), (244, 243, 520, 518), (518, 520, 521, 519), (243, 22, 114, 520), (520, 114, 115, 521), (101, 523, 244, 16), (523, 525, 243, 244), (15, 242, 522, 100), (100, 522, 523, 101), (242, 241, 524, 522), (522, 524, 525, 523), (241, 21, 112, 524), (524, 112, 113, 525), (99, 527, 242, 15), (527, 529, 241, 242), (14, 240, 526, 98), (98, 526, 527, 99), (240, 239, 528, 526), (526, 528, 529, 527), (239, 20, 110, 528), (528, 110, 111, 529), (13, 238, 530, 96), (95, 532, 238, 13), (532, 534, 237, 238), (12, 236, 531, 94), (94, 531, 532, 95), (236, 235, 533, 531), (531, 533, 534, 532), (93, 536, 236, 12), (536, 537, 235, 236), (92, 535, 536, 93), (10, 234, 538, 91), (234, 233, 539, 538), (90, 541, 234, 10), (541, 543, 233, 234), (9, 232, 540, 89), (89, 540, 541, 90), (232, 231, 542, 540), (540, 542, 543, 541), (231, 18, 106, 542), (542, 106, 107, 543), (88, 545, 232, 9), (545, 547, 231, 232), (8, 230, 544, 87), (87, 544, 545, 88), (230, 229, 546, 544), (544, 546, 547, 545), (229, 17, 104, 546), (546, 104, 105, 547), (86, 549, 230, 8), (549, 551, 229, 230), (7, 228, 548, 85), (85, 548, 549, 86), (228, 227, 550, 548), (548, 550, 551, 549), (227, 16, 102, 550), (550, 102, 103, 551), (84, 553, 228, 7), (553, 555, 227, 228), (6, 226, 552, 83), (83, 552, 553, 84), (226, 225, 554, 552), (552, 554, 555, 553), (225, 15, 100, 554), (554, 100, 101, 555), (82, 556, 226, 6), (556, 558, 225, 226), (557, 98, 99, 558), (5, 224, 559, 81), (224, 223, 561, 559), (559, 561, 562, 560), (223, 13, 96, 561), (561, 96, 97, 562), (80, 564, 224, 5), (564, 566, 223, 224), (4, 222, 563, 79), (79, 563, 564, 80), (222, 221, 565, 563), (563, 565, 566, 564), (221, 12, 94, 565), (565, 94, 95, 566), (78, 568, 222, 4), (568, 570, 221, 222), (77, 567, 568, 78), (220, 219, 569, 567), (567, 569, 570, 568), (219, 11, 92, 569), (569, 92, 93, 570), (572, 574, 217, 218), (3, 216, 571, 75), (75, 571, 572, 76), (216, 215, 573, 571), (571, 573, 574, 572), (215, 9, 89, 573), (573, 89, 90, 574), (74, 576, 216, 3), (576, 578, 215, 216), (2, 214, 575, 73), (73, 575, 576, 74), (214, 213, 577, 575), (575, 577, 578, 576), (213, 8, 87, 577), (577, 87, 88, 578), (72, 580, 214, 2), (580, 582, 213, 214), (1, 212, 579, 71), (71, 579, 580, 72), (212, 211, 581, 579), (579, 581, 582, 580), (211, 7, 85, 581), (581, 85, 86, 582), (70, 584, 212, 1), (584, 586, 211, 212), (69, 583, 584, 70), (210, 209, 585, 583), (583, 585, 586, 584), (209, 6, 83, 585), (585, 83, 84, 586), (207, 206, 589, 587), (587, 589, 590, 588), (206, 4, 79, 589), (589, 79, 80, 590), (204, 3, 75, 592), (594, 596, 204, 205), (0, 203, 593, 67), (203, 202, 595, 593), (593, 595, 596, 594), (202, 2, 73, 595), (595, 73, 74, 596), (68, 598, 203, 0), (598, 600, 202, 203), (201, 200, 599, 597), (597, 599, 600, 598), (200, 1, 71, 599), (599, 71, 72, 600), (62, 335, 602, 176), (335, 334, 603, 602), (54, 319, 604, 160), (160, 604, 605, 161), (319, 318, 606, 604), (604, 606, 607, 605), (318, 62, 176, 606), (606, 176, 177, 607), (303, 302, 609, 608), (302, 54, 160, 609)])
me_plane_598.materials.append(mat_sand)
me_plane_598.use_remesh_preserve_volume = False
me_plane_598.use_remesh_preserve_attributes = False
me_plane_598.use_mirror_vertex_groups = False
me_plane_598.update()
me_plane_322 = bpy.data.meshes.new('Plane.322')
me_plane_322.from_pydata([(-157.0, -157.0, 0.0), (157.0, -157.0, 0.0), (-157.0, 157.0, 0.0), (157.0, 157.0, 0.0)], [], [(0, 1, 3, 2)])
me_plane_322.materials.append(mat_blue)
me_plane_322.use_remesh_preserve_volume = False
me_plane_322.use_remesh_preserve_attributes = False
me_plane_322.use_mirror_vertex_groups = False
me_plane_322.update()

# ---- objects
ob_top34587873456 = bpy.data.objects.new('Top34587873456', me_icosphere_168)
ob_tree34587873456 = bpy.data.objects.new('Tree34587873456', me_plane_599)
ob_island34587873456 = bpy.data.objects.new('Island34587873456', me_plane_598)
ob_sun34587873456 = bpy.data.objects.new('Sun34587873456', light_sun_169)
ob_empty2 = bpy.data.objects.new('Empty2', None)
ob_camera = bpy.data.objects.new('Camera', cam_camera)
ob_plane_195 = bpy.data.objects.new('Plane.195', me_plane_322)

# ---- transforms, parenting, visibility, modifiers, constraints
ob_top34587873456.location = (0.3831, 0.4637, 1.338)
ob_top34587873456.lineart.crease_threshold = 0.0
ob_tree34587873456.location = (0.4131, 0.4937, 0.2414)
ob_tree34587873456.lineart.crease_threshold = 0.0
ob_island34587873456.location = (1.707, 0.0, 0.0)
ob_island34587873456.rotation_euler = (0.0, -0.0, -3.101)
ob_island34587873456.scale = (1.0, 1.0, 0.75)
ob_island34587873456.lineart.crease_threshold = 0.0
ob_sun34587873456.location = (3.0, 7.0, 2.0)
ob_sun34587873456.rotation_euler = (0.4923, 0.0, 0.3098)
ob_sun34587873456.lineart.crease_threshold = 0.0
ob_empty2.location = (0.0, 2.249, 1.715)
ob_empty2.rotation_euler = (0.0, -0.0, -9.433)
ob_empty2.empty_image_offset = (0.0, 0.0)
ob_empty2.lineart.crease_threshold = 0.0
ob_camera.location = (12.0, 0.0, 0.2)
ob_camera.rotation_euler = (1.309, 0.0, -9.433)
ob_camera.lock_rotations_4d = False
ob_camera.empty_display_type = 'ARROWS'
ob_camera.color = (0.0, 0.0, 0.0, 0.0)
ob_camera.display_type = 'WIRE'
ob_camera.lineart.crease_threshold = 0.0
_c = ob_camera.constraints.new('TRACK_TO'); _c.name = 'AutoTrack'
_c.active = False
_c = ob_camera.constraints.new('TRACK_TO'); _c.name = 'AutoTrack.001'
_c.target = ob_empty2
ob_plane_195.location = (0.0, 0.0, 0.15)
ob_plane_195.rotation_euler = (0.0, -0.0, 9.425)
ob_plane_195.lineart.crease_threshold = 0.0

# ---- collection membership
col_collection_1.objects.link(ob_top34587873456)
col_collection_1.objects.link(ob_tree34587873456)
col_collection_1.objects.link(ob_island34587873456)
col_collection_1.objects.link(ob_sun34587873456)
col_collection_1.objects.link(ob_empty2)
col_collection_1.objects.link(ob_camera)
col_collection_1.objects.link(ob_plane_195)

# ---- scene / render settings (as saved in the file)
scene.camera = ob_camera
scene.frame_start = 1; scene.frame_end = 1; scene.frame_set(0)
scene.render.engine = 'CYCLES'
scene.render.image_settings.file_format = 'JPEG'
scene.render.image_settings.color_mode = 'RGB'
scene.render.image_settings.compression = 99
scene.render.dither_intensity = 0.0
scene.render.use_overwrite = False
scene.render.use_compositing = False
scene.render.use_sequencer = False
scene.cycles.use_denoising = False
scene.cycles.samples = 2
scene.cycles.sampling_pattern = 'TABULATED_SOBOL'
scene.cycles.light_sampling_threshold = 0.0
scene.cycles.use_adaptive_sampling = False
scene.cycles.use_light_tree = False
scene.cycles.blur_glossy = 0.0
scene.cycles.film_exposure = 1.9
scene.cycles.pixel_filter_type = 'GAUSSIAN'
scene.cycles.filter_width = 0.01
scene.cycles.sample_clamp_indirect = 0.0
scene.view_settings.view_transform = 'Standard'
bpy.context.view_layer.update()
